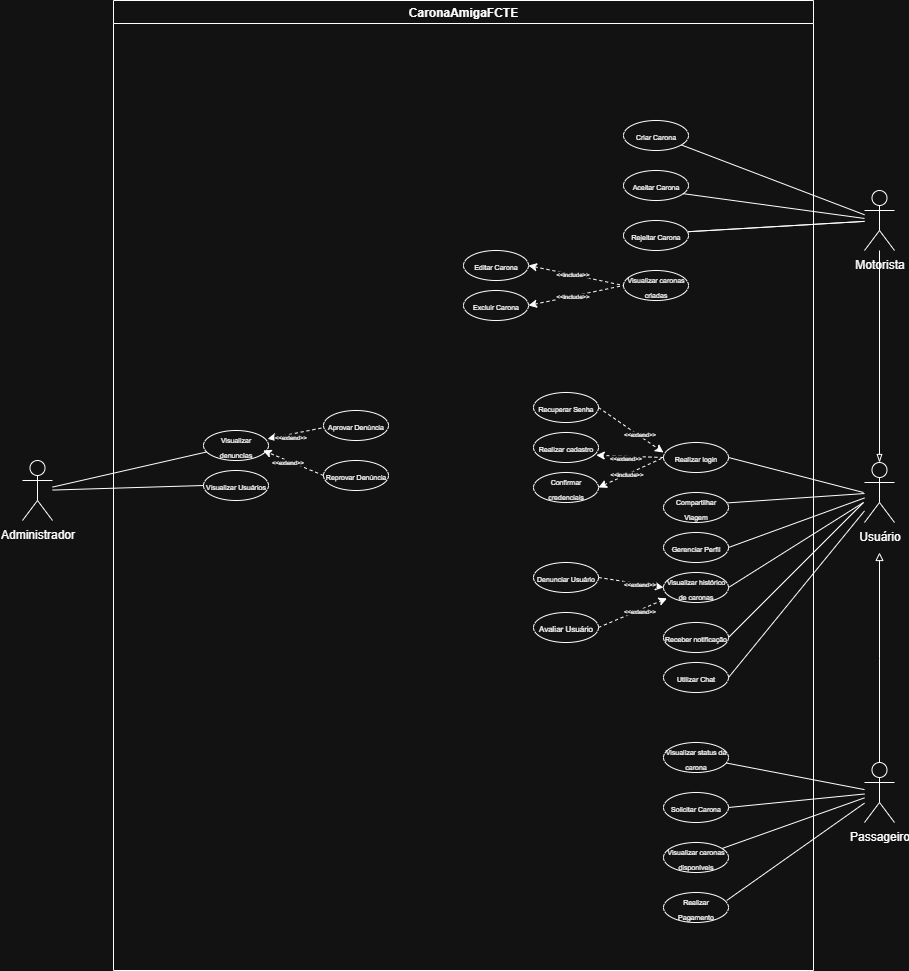

The diagram above was exported from draw.io. Its source (the exported page's mxGraphModel, read from the mxfile embedded in the PNG):
<mxGraphModel dx="2907" dy="1263" grid="1" gridSize="10" guides="1" tooltips="1" connect="1" arrows="1" fold="1" page="1" pageScale="1" pageWidth="827" pageHeight="1169" math="0" shadow="0">
  <root>
    <mxCell id="0" />
    <mxCell id="1" parent="0" />
    <mxCell id="ow1q-PsRWjqOF_3GWZBM-12" style="rounded=0;orthogonalLoop=1;jettySize=auto;html=1;endArrow=none;endFill=0;" parent="1" source="JviNLPJ-I1qVK44SMOYS-2" target="y3X6Iviick7UqGz94tHV-20" edge="1">
      <mxGeometry relative="1" as="geometry" />
    </mxCell>
    <mxCell id="w18zJo0Rn9i5K31Lq3bj-32" style="rounded=0;orthogonalLoop=1;jettySize=auto;html=1;entryX=0;entryY=0.5;entryDx=0;entryDy=0;endArrow=none;endFill=0;" parent="1" source="JviNLPJ-I1qVK44SMOYS-2" target="y3X6Iviick7UqGz94tHV-21" edge="1">
      <mxGeometry relative="1" as="geometry">
        <mxPoint x="459" y="230" as="sourcePoint" />
      </mxGeometry>
    </mxCell>
    <mxCell id="w18zJo0Rn9i5K31Lq3bj-33" style="rounded=0;orthogonalLoop=1;jettySize=auto;html=1;entryX=0;entryY=0.5;entryDx=0;entryDy=0;endArrow=none;endFill=0;" parent="1" source="JviNLPJ-I1qVK44SMOYS-2" target="y3X6Iviick7UqGz94tHV-22" edge="1">
      <mxGeometry relative="1" as="geometry" />
    </mxCell>
    <mxCell id="s-oD2VXZbiuZJqVhZvEU-155" style="edgeStyle=orthogonalEdgeStyle;rounded=0;orthogonalLoop=1;jettySize=auto;html=1;endArrow=blockThin;endFill=0;" parent="1" source="JviNLPJ-I1qVK44SMOYS-2" target="w18zJo0Rn9i5K31Lq3bj-16" edge="1">
      <mxGeometry relative="1" as="geometry" />
    </mxCell>
    <mxCell id="JviNLPJ-I1qVK44SMOYS-2" value="Motorista" style="shape=umlActor;verticalLabelPosition=bottom;verticalAlign=top;html=1;outlineConnect=0;" parent="1" vertex="1">
      <mxGeometry x="1241" y="230" width="30" height="60" as="geometry" />
    </mxCell>
    <mxCell id="ow1q-PsRWjqOF_3GWZBM-18" style="rounded=0;orthogonalLoop=1;jettySize=auto;html=1;endArrow=none;endFill=0;" parent="1" source="JviNLPJ-I1qVK44SMOYS-3" target="ow1q-PsRWjqOF_3GWZBM-16" edge="1">
      <mxGeometry relative="1" as="geometry" />
    </mxCell>
    <mxCell id="w18zJo0Rn9i5K31Lq3bj-29" style="edgeStyle=orthogonalEdgeStyle;rounded=0;orthogonalLoop=1;jettySize=auto;html=1;endArrow=block;endFill=0;" parent="1" source="JviNLPJ-I1qVK44SMOYS-3" edge="1">
      <mxGeometry relative="1" as="geometry">
        <mxPoint x="1256" y="592" as="targetPoint" />
      </mxGeometry>
    </mxCell>
    <mxCell id="zel5XQeQTHIIgBM1p3lR-2" style="rounded=0;orthogonalLoop=1;jettySize=auto;html=1;endArrow=none;endFill=0;" parent="1" source="JviNLPJ-I1qVK44SMOYS-3" target="y3X6Iviick7UqGz94tHV-29" edge="1">
      <mxGeometry relative="1" as="geometry" />
    </mxCell>
    <mxCell id="JviNLPJ-I1qVK44SMOYS-3" value="Passageiro" style="shape=umlActor;verticalLabelPosition=bottom;verticalAlign=top;html=1;outlineConnect=0;" parent="1" vertex="1">
      <mxGeometry x="1241" y="802" width="30" height="60" as="geometry" />
    </mxCell>
    <mxCell id="w18zJo0Rn9i5K31Lq3bj-4" value="" style="endArrow=none;html=1;rounded=0;entryX=1;entryY=0.5;entryDx=0;entryDy=0;endFill=0;" parent="1" source="JviNLPJ-I1qVK44SMOYS-3" target="y3X6Iviick7UqGz94tHV-13" edge="1">
      <mxGeometry width="50" height="50" relative="1" as="geometry">
        <mxPoint x="630" y="742" as="sourcePoint" />
        <mxPoint x="530" y="767" as="targetPoint" />
      </mxGeometry>
    </mxCell>
    <mxCell id="w18zJo0Rn9i5K31Lq3bj-12" value="CaronaAmigaFCTE" style="swimlane;whiteSpace=wrap;html=1;" parent="1" vertex="1">
      <mxGeometry x="490" y="40" width="700" height="970" as="geometry" />
    </mxCell>
    <mxCell id="y3X6Iviick7UqGz94tHV-20" value="&lt;span style=&quot;font-size: 7px;&quot;&gt;Criar Carona&lt;/span&gt;" style="ellipse;whiteSpace=wrap;html=1;" parent="w18zJo0Rn9i5K31Lq3bj-12" vertex="1">
      <mxGeometry x="510" y="120" width="65" height="30" as="geometry" />
    </mxCell>
    <mxCell id="ow1q-PsRWjqOF_3GWZBM-9" value="&lt;span style=&quot;font-size: 7px;&quot;&gt;Visualizar denuncías&lt;/span&gt;" style="ellipse;whiteSpace=wrap;html=1;" parent="w18zJo0Rn9i5K31Lq3bj-12" vertex="1">
      <mxGeometry x="90" y="430" width="65" height="30" as="geometry" />
    </mxCell>
    <mxCell id="ow1q-PsRWjqOF_3GWZBM-11" value="&lt;span style=&quot;font-size: 7px;&quot;&gt;Compartilhar Viagem&lt;/span&gt;" style="ellipse;whiteSpace=wrap;html=1;" parent="w18zJo0Rn9i5K31Lq3bj-12" vertex="1">
      <mxGeometry x="550" y="492" width="65" height="30" as="geometry" />
    </mxCell>
    <mxCell id="y3X6Iviick7UqGz94tHV-13" value="&lt;font style=&quot;font-size: 7px;&quot;&gt;Solicitar Carona&lt;/font&gt;" style="ellipse;whiteSpace=wrap;html=1;" parent="w18zJo0Rn9i5K31Lq3bj-12" vertex="1">
      <mxGeometry x="550" y="792" width="65" height="30" as="geometry" />
    </mxCell>
    <mxCell id="y3X6Iviick7UqGz94tHV-21" value="&lt;span style=&quot;font-size: 7px;&quot;&gt;Aceitar Carona&lt;/span&gt;" style="ellipse;whiteSpace=wrap;html=1;" parent="w18zJo0Rn9i5K31Lq3bj-12" vertex="1">
      <mxGeometry x="510" y="170" width="65" height="30" as="geometry" />
    </mxCell>
    <mxCell id="y3X6Iviick7UqGz94tHV-24" value="&lt;span style=&quot;font-size: 7px;&quot;&gt;Gerenciar Perfil&lt;/span&gt;" style="ellipse;whiteSpace=wrap;html=1;" parent="w18zJo0Rn9i5K31Lq3bj-12" vertex="1">
      <mxGeometry x="550" y="532" width="65" height="30" as="geometry" />
    </mxCell>
    <mxCell id="ow1q-PsRWjqOF_3GWZBM-1" value="&lt;span style=&quot;font-size: 7px;&quot;&gt;Realizar cadastro&lt;/span&gt;" style="ellipse;whiteSpace=wrap;html=1;" parent="w18zJo0Rn9i5K31Lq3bj-12" vertex="1">
      <mxGeometry x="420" y="432" width="65" height="30" as="geometry" />
    </mxCell>
    <mxCell id="ow1q-PsRWjqOF_3GWZBM-5" value="&lt;span style=&quot;font-size: 7px;&quot;&gt;Aprovar Denúncia&lt;/span&gt;&lt;span style=&quot;color: rgba(0, 0, 0, 0); font-family: monospace; font-size: 0px; text-align: start; text-wrap-mode: nowrap;&quot;&gt;%3CmxGraphModel%3E%3Croot%3E%3CmxCell%20id%3D%220%22%2F%3E%3CmxCell%20id%3D%221%22%20parent%3D%220%22%2F%3E%3CmxCell%20id%3D%222%22%20value%3D%22%22%20style%3D%22endArrow%3Dnone%3Bhtml%3D1%3Brounded%3D0%3BentryX%3D1%3BentryY%3D0.5%3BentryDx%3D0%3BentryDy%3D0%3BendFill%3D0%3B%22%20edge%3D%221%22%20parent%3D%221%22%3E%3CmxGeometry%20width%3D%2250%22%20height%3D%2250%22%20relative%3D%221%22%20as%3D%22geometry%22%3E%3CmxPoint%20x%3D%221241%22%20y%3D%22459%22%20as%3D%22sourcePoint%22%2F%3E%3CmxPoint%20x%3D%221105%22%20y%3D%22495%22%20as%3D%22targetPoint%22%2F%3E%3C%2FmxGeometry%3E%3C%2FmxCell%3E%3C%2Froot%3E%3C%2FmxGraphModel%3E&lt;/span&gt;" style="ellipse;whiteSpace=wrap;html=1;" parent="w18zJo0Rn9i5K31Lq3bj-12" vertex="1">
      <mxGeometry x="210" y="410" width="65" height="30" as="geometry" />
    </mxCell>
    <mxCell id="ow1q-PsRWjqOF_3GWZBM-10" value="&lt;span style=&quot;font-size: 7px;&quot;&gt;Realizar Pagamento&lt;/span&gt;" style="ellipse;whiteSpace=wrap;html=1;" parent="w18zJo0Rn9i5K31Lq3bj-12" vertex="1">
      <mxGeometry x="550" y="892" width="65" height="30" as="geometry" />
    </mxCell>
    <mxCell id="ow1q-PsRWjqOF_3GWZBM-2" value="&lt;span style=&quot;font-size: 7px;&quot;&gt;Realizar login&lt;/span&gt;" style="ellipse;whiteSpace=wrap;html=1;" parent="w18zJo0Rn9i5K31Lq3bj-12" vertex="1">
      <mxGeometry x="550" y="442" width="65" height="30" as="geometry" />
    </mxCell>
    <mxCell id="w18zJo0Rn9i5K31Lq3bj-21" style="rounded=0;orthogonalLoop=1;jettySize=auto;html=1;exitX=0;exitY=0.5;exitDx=0;exitDy=0;entryX=0.966;entryY=0.759;entryDx=0;entryDy=0;entryPerimeter=0;endArrow=classic;endFill=1;dashed=1;" parent="w18zJo0Rn9i5K31Lq3bj-12" source="ow1q-PsRWjqOF_3GWZBM-2" target="ow1q-PsRWjqOF_3GWZBM-1" edge="1">
      <mxGeometry relative="1" as="geometry" />
    </mxCell>
    <mxCell id="w18zJo0Rn9i5K31Lq3bj-25" value="&amp;lt;&amp;lt;extend&amp;gt;&amp;gt;" style="edgeLabel;html=1;align=center;verticalAlign=middle;resizable=0;points=[];fontSize=6;" parent="w18zJo0Rn9i5K31Lq3bj-21" vertex="1" connectable="0">
      <mxGeometry x="0.1942" y="1" relative="1" as="geometry">
        <mxPoint as="offset" />
      </mxGeometry>
    </mxCell>
    <mxCell id="w18zJo0Rn9i5K31Lq3bj-24" style="rounded=0;orthogonalLoop=1;jettySize=auto;html=1;exitX=1;exitY=0.5;exitDx=0;exitDy=0;entryX=0;entryY=0.5;entryDx=0;entryDy=0;endArrow=none;endFill=0;startArrow=classic;startFill=1;dashed=1;" parent="w18zJo0Rn9i5K31Lq3bj-12" source="ow1q-PsRWjqOF_3GWZBM-3" target="ow1q-PsRWjqOF_3GWZBM-2" edge="1">
      <mxGeometry relative="1" as="geometry" />
    </mxCell>
    <mxCell id="w18zJo0Rn9i5K31Lq3bj-26" value="&amp;lt;&amp;lt;include&amp;gt;&amp;gt;" style="edgeLabel;html=1;align=center;verticalAlign=middle;resizable=0;points=[];fontSize=6;" parent="w18zJo0Rn9i5K31Lq3bj-24" vertex="1" connectable="0">
      <mxGeometry x="-0.1284" y="2" relative="1" as="geometry">
        <mxPoint as="offset" />
      </mxGeometry>
    </mxCell>
    <mxCell id="ow1q-PsRWjqOF_3GWZBM-16" value="&lt;span style=&quot;font-size: 7px;&quot;&gt;Visualizar status da carona&lt;/span&gt;" style="ellipse;whiteSpace=wrap;html=1;" parent="w18zJo0Rn9i5K31Lq3bj-12" vertex="1">
      <mxGeometry x="550" y="742" width="65" height="30" as="geometry" />
    </mxCell>
    <mxCell id="y3X6Iviick7UqGz94tHV-29" value="&lt;span style=&quot;font-size: 7px;&quot;&gt;Visualizar caronas disponíveis&lt;/span&gt;" style="ellipse;whiteSpace=wrap;html=1;" parent="w18zJo0Rn9i5K31Lq3bj-12" vertex="1">
      <mxGeometry x="550" y="842" width="65" height="30" as="geometry" />
    </mxCell>
    <mxCell id="ow1q-PsRWjqOF_3GWZBM-3" value="&lt;span style=&quot;font-size: 7px;&quot;&gt;Confirmar credenciais&lt;/span&gt;" style="ellipse;whiteSpace=wrap;html=1;" parent="w18zJo0Rn9i5K31Lq3bj-12" vertex="1">
      <mxGeometry x="420" y="472" width="65" height="30" as="geometry" />
    </mxCell>
    <mxCell id="y3X6Iviick7UqGz94tHV-36" value="&lt;span style=&quot;font-size: 7px;&quot;&gt;Reprovar Denúncia&lt;/span&gt;" style="ellipse;whiteSpace=wrap;html=1;" parent="w18zJo0Rn9i5K31Lq3bj-12" vertex="1">
      <mxGeometry x="210" y="460" width="65" height="30" as="geometry" />
    </mxCell>
    <mxCell id="s-oD2VXZbiuZJqVhZvEU-53" value="&lt;span style=&quot;font-size: 7px;&quot;&gt;Visualizar histórico de caronas&lt;/span&gt;" style="ellipse;whiteSpace=wrap;html=1;" parent="w18zJo0Rn9i5K31Lq3bj-12" vertex="1">
      <mxGeometry x="550" y="572" width="65" height="30" as="geometry" />
    </mxCell>
    <mxCell id="s-oD2VXZbiuZJqVhZvEU-55" value="&lt;font style=&quot;font-size: 8px;&quot;&gt;Avaliar Usuário&lt;/font&gt;" style="ellipse;whiteSpace=wrap;html=1;" parent="w18zJo0Rn9i5K31Lq3bj-12" vertex="1">
      <mxGeometry x="420" y="612" width="65" height="30" as="geometry" />
    </mxCell>
    <mxCell id="s-oD2VXZbiuZJqVhZvEU-59" style="rounded=0;orthogonalLoop=1;jettySize=auto;html=1;endArrow=classic;endFill=1;dashed=1;entryX=0.054;entryY=0.86;entryDx=0;entryDy=0;exitX=1;exitY=0.5;exitDx=0;exitDy=0;entryPerimeter=0;" parent="w18zJo0Rn9i5K31Lq3bj-12" source="s-oD2VXZbiuZJqVhZvEU-55" target="s-oD2VXZbiuZJqVhZvEU-53" edge="1">
      <mxGeometry relative="1" as="geometry">
        <mxPoint x="520" y="602" as="sourcePoint" />
        <mxPoint x="598" y="611" as="targetPoint" />
      </mxGeometry>
    </mxCell>
    <mxCell id="s-oD2VXZbiuZJqVhZvEU-60" value="&amp;lt;&amp;lt;extend&amp;gt;&amp;gt;" style="edgeLabel;html=1;align=center;verticalAlign=middle;resizable=0;points=[];fontSize=6;" parent="s-oD2VXZbiuZJqVhZvEU-59" connectable="0" vertex="1">
      <mxGeometry x="0.1942" y="1" relative="1" as="geometry">
        <mxPoint as="offset" />
      </mxGeometry>
    </mxCell>
    <mxCell id="s-oD2VXZbiuZJqVhZvEU-54" value="&lt;span style=&quot;font-size: 7px;&quot;&gt;Denunciar Usuário&lt;/span&gt;" style="ellipse;whiteSpace=wrap;html=1;" parent="w18zJo0Rn9i5K31Lq3bj-12" vertex="1">
      <mxGeometry x="420" y="562" width="65" height="30" as="geometry" />
    </mxCell>
    <mxCell id="s-oD2VXZbiuZJqVhZvEU-56" style="rounded=0;orthogonalLoop=1;jettySize=auto;html=1;endArrow=classic;endFill=1;dashed=1;entryX=0;entryY=0.5;entryDx=0;entryDy=0;exitX=1;exitY=0.5;exitDx=0;exitDy=0;" parent="w18zJo0Rn9i5K31Lq3bj-12" source="s-oD2VXZbiuZJqVhZvEU-54" target="s-oD2VXZbiuZJqVhZvEU-53" edge="1">
      <mxGeometry relative="1" as="geometry">
        <mxPoint x="520" y="572" as="sourcePoint" />
        <mxPoint x="598" y="581" as="targetPoint" />
      </mxGeometry>
    </mxCell>
    <mxCell id="s-oD2VXZbiuZJqVhZvEU-57" value="&amp;lt;&amp;lt;extend&amp;gt;&amp;gt;" style="edgeLabel;html=1;align=center;verticalAlign=middle;resizable=0;points=[];fontSize=6;" parent="s-oD2VXZbiuZJqVhZvEU-56" connectable="0" vertex="1">
      <mxGeometry x="0.1942" y="1" relative="1" as="geometry">
        <mxPoint as="offset" />
      </mxGeometry>
    </mxCell>
    <mxCell id="s-oD2VXZbiuZJqVhZvEU-62" value="&lt;span style=&quot;font-size: 7px;&quot;&gt;Receber notificação&lt;/span&gt;" style="ellipse;whiteSpace=wrap;html=1;" parent="w18zJo0Rn9i5K31Lq3bj-12" vertex="1">
      <mxGeometry x="550" y="622" width="65" height="30" as="geometry" />
    </mxCell>
    <mxCell id="s-oD2VXZbiuZJqVhZvEU-65" value="&lt;span style=&quot;font-size: 7px;&quot;&gt;Visualizar caronas criadas&lt;/span&gt;" style="ellipse;whiteSpace=wrap;html=1;" parent="w18zJo0Rn9i5K31Lq3bj-12" vertex="1">
      <mxGeometry x="510" y="270" width="65" height="30" as="geometry" />
    </mxCell>
    <mxCell id="s-oD2VXZbiuZJqVhZvEU-70" value="&lt;span style=&quot;font-size: 7px;&quot;&gt;Excluir Carona&lt;/span&gt;" style="ellipse;whiteSpace=wrap;html=1;" parent="w18zJo0Rn9i5K31Lq3bj-12" vertex="1">
      <mxGeometry x="350" y="290" width="65" height="30" as="geometry" />
    </mxCell>
    <mxCell id="s-oD2VXZbiuZJqVhZvEU-71" style="rounded=0;orthogonalLoop=1;jettySize=auto;html=1;exitX=-0.034;exitY=0.586;exitDx=0;exitDy=0;entryX=0.986;entryY=0.278;entryDx=0;entryDy=0;entryPerimeter=0;endArrow=classic;endFill=1;dashed=1;exitPerimeter=0;" parent="w18zJo0Rn9i5K31Lq3bj-12" source="ow1q-PsRWjqOF_3GWZBM-5" target="ow1q-PsRWjqOF_3GWZBM-9" edge="1">
      <mxGeometry relative="1" as="geometry">
        <mxPoint x="190" y="429" as="sourcePoint" />
        <mxPoint x="237" y="420" as="targetPoint" />
      </mxGeometry>
    </mxCell>
    <mxCell id="s-oD2VXZbiuZJqVhZvEU-72" value="&amp;lt;&amp;lt;extend&amp;gt;&amp;gt;" style="edgeLabel;html=1;align=center;verticalAlign=middle;resizable=0;points=[];fontSize=6;" parent="s-oD2VXZbiuZJqVhZvEU-71" connectable="0" vertex="1">
      <mxGeometry x="0.1942" y="1" relative="1" as="geometry">
        <mxPoint as="offset" />
      </mxGeometry>
    </mxCell>
    <mxCell id="s-oD2VXZbiuZJqVhZvEU-73" style="rounded=0;orthogonalLoop=1;jettySize=auto;html=1;exitX=0;exitY=0.5;exitDx=0;exitDy=0;entryX=0.918;entryY=0.667;entryDx=0;entryDy=0;entryPerimeter=0;endArrow=classic;endFill=1;dashed=1;" parent="w18zJo0Rn9i5K31Lq3bj-12" source="y3X6Iviick7UqGz94tHV-36" target="ow1q-PsRWjqOF_3GWZBM-9" edge="1">
      <mxGeometry relative="1" as="geometry">
        <mxPoint x="160" y="469" as="sourcePoint" />
        <mxPoint x="207" y="460" as="targetPoint" />
      </mxGeometry>
    </mxCell>
    <mxCell id="s-oD2VXZbiuZJqVhZvEU-74" value="&amp;lt;&amp;lt;extend&amp;gt;&amp;gt;" style="edgeLabel;html=1;align=center;verticalAlign=middle;resizable=0;points=[];fontSize=6;" parent="s-oD2VXZbiuZJqVhZvEU-73" connectable="0" vertex="1">
      <mxGeometry x="0.1942" y="1" relative="1" as="geometry">
        <mxPoint as="offset" />
      </mxGeometry>
    </mxCell>
    <mxCell id="s-oD2VXZbiuZJqVhZvEU-75" value="&lt;span style=&quot;font-size: 7px;&quot;&gt;Recuperar Senha&lt;/span&gt;" style="ellipse;whiteSpace=wrap;html=1;" parent="w18zJo0Rn9i5K31Lq3bj-12" vertex="1">
      <mxGeometry x="420" y="392" width="65" height="30" as="geometry" />
    </mxCell>
    <mxCell id="s-oD2VXZbiuZJqVhZvEU-78" value="&lt;span style=&quot;font-size: 7px;&quot;&gt;Utilizar Chat&lt;/span&gt;" style="ellipse;whiteSpace=wrap;html=1;" parent="w18zJo0Rn9i5K31Lq3bj-12" vertex="1">
      <mxGeometry x="550" y="662" width="65" height="30" as="geometry" />
    </mxCell>
    <mxCell id="s-oD2VXZbiuZJqVhZvEU-80" value="&lt;span style=&quot;font-size: 7px;&quot;&gt;Editar Carona&lt;/span&gt;" style="ellipse;whiteSpace=wrap;html=1;" parent="w18zJo0Rn9i5K31Lq3bj-12" vertex="1">
      <mxGeometry x="350" y="250" width="65" height="30" as="geometry" />
    </mxCell>
    <mxCell id="s-oD2VXZbiuZJqVhZvEU-83" value="&lt;span style=&quot;font-size: 7px;&quot;&gt;Visualizar Usuários&lt;/span&gt;" style="ellipse;whiteSpace=wrap;html=1;" parent="w18zJo0Rn9i5K31Lq3bj-12" vertex="1">
      <mxGeometry x="90" y="470" width="65" height="30" as="geometry" />
    </mxCell>
    <mxCell id="s-oD2VXZbiuZJqVhZvEU-195" style="rounded=0;orthogonalLoop=1;jettySize=auto;html=1;entryX=0;entryY=0.5;entryDx=0;entryDy=0;endArrow=none;endFill=0;startArrow=classic;startFill=1;dashed=1;exitX=1;exitY=0.5;exitDx=0;exitDy=0;" parent="w18zJo0Rn9i5K31Lq3bj-12" source="s-oD2VXZbiuZJqVhZvEU-80" target="s-oD2VXZbiuZJqVhZvEU-65" edge="1">
      <mxGeometry relative="1" as="geometry">
        <mxPoint x="440" y="300" as="sourcePoint" />
        <mxPoint x="535" y="270" as="targetPoint" />
      </mxGeometry>
    </mxCell>
    <mxCell id="s-oD2VXZbiuZJqVhZvEU-196" value="&amp;lt;&amp;lt;include&amp;gt;&amp;gt;" style="edgeLabel;html=1;align=center;verticalAlign=middle;resizable=0;points=[];fontSize=6;" parent="s-oD2VXZbiuZJqVhZvEU-195" connectable="0" vertex="1">
      <mxGeometry x="-0.1284" y="2" relative="1" as="geometry">
        <mxPoint as="offset" />
      </mxGeometry>
    </mxCell>
    <mxCell id="s-oD2VXZbiuZJqVhZvEU-197" style="rounded=0;orthogonalLoop=1;jettySize=auto;html=1;entryX=0;entryY=0.5;entryDx=0;entryDy=0;endArrow=none;endFill=0;startArrow=classic;startFill=1;dashed=1;exitX=1;exitY=0.5;exitDx=0;exitDy=0;" parent="w18zJo0Rn9i5K31Lq3bj-12" source="s-oD2VXZbiuZJqVhZvEU-70" target="s-oD2VXZbiuZJqVhZvEU-65" edge="1">
      <mxGeometry relative="1" as="geometry">
        <mxPoint x="450" y="340" as="sourcePoint" />
        <mxPoint x="545" y="310" as="targetPoint" />
      </mxGeometry>
    </mxCell>
    <mxCell id="s-oD2VXZbiuZJqVhZvEU-198" value="&amp;lt;&amp;lt;include&amp;gt;&amp;gt;" style="edgeLabel;html=1;align=center;verticalAlign=middle;resizable=0;points=[];fontSize=6;" parent="s-oD2VXZbiuZJqVhZvEU-197" connectable="0" vertex="1">
      <mxGeometry x="-0.1284" y="2" relative="1" as="geometry">
        <mxPoint as="offset" />
      </mxGeometry>
    </mxCell>
    <mxCell id="ow1q-PsRWjqOF_3GWZBM-13" style="rounded=0;orthogonalLoop=1;jettySize=auto;html=1;endArrow=none;endFill=0;" parent="1" source="ow1q-PsRWjqOF_3GWZBM-6" target="ow1q-PsRWjqOF_3GWZBM-9" edge="1">
      <mxGeometry relative="1" as="geometry" />
    </mxCell>
    <mxCell id="ow1q-PsRWjqOF_3GWZBM-6" value="Administrador" style="shape=umlActor;verticalLabelPosition=bottom;verticalAlign=top;html=1;outlineConnect=0;" parent="1" vertex="1">
      <mxGeometry x="399" y="500" width="30" height="60" as="geometry" />
    </mxCell>
    <mxCell id="w18zJo0Rn9i5K31Lq3bj-20" style="rounded=0;orthogonalLoop=1;jettySize=auto;html=1;entryX=1;entryY=0.5;entryDx=0;entryDy=0;endArrow=none;endFill=0;strokeColor=default;" parent="1" target="ow1q-PsRWjqOF_3GWZBM-2" edge="1">
      <mxGeometry relative="1" as="geometry">
        <mxPoint x="1240" y="532" as="sourcePoint" />
      </mxGeometry>
    </mxCell>
    <mxCell id="w18zJo0Rn9i5K31Lq3bj-35" style="rounded=0;orthogonalLoop=1;jettySize=auto;html=1;entryX=1;entryY=0.5;entryDx=0;entryDy=0;endArrow=none;endFill=0;" parent="1" source="w18zJo0Rn9i5K31Lq3bj-16" target="y3X6Iviick7UqGz94tHV-24" edge="1">
      <mxGeometry relative="1" as="geometry" />
    </mxCell>
    <mxCell id="w18zJo0Rn9i5K31Lq3bj-16" value="Usuário" style="shape=umlActor;verticalLabelPosition=bottom;verticalAlign=top;html=1;outlineConnect=0;" parent="1" vertex="1">
      <mxGeometry x="1241" y="502" width="30" height="60" as="geometry" />
    </mxCell>
    <mxCell id="y3X6Iviick7UqGz94tHV-69" style="rounded=0;orthogonalLoop=1;jettySize=auto;html=1;endArrow=none;endFill=0;entryX=0.972;entryY=0.266;entryDx=0;entryDy=0;entryPerimeter=0;" parent="1" source="JviNLPJ-I1qVK44SMOYS-3" target="ow1q-PsRWjqOF_3GWZBM-10" edge="1">
      <mxGeometry relative="1" as="geometry">
        <mxPoint x="1366" y="872" as="sourcePoint" />
        <mxPoint x="1230" y="980" as="targetPoint" />
      </mxGeometry>
    </mxCell>
    <mxCell id="w18zJo0Rn9i5K31Lq3bj-34" style="rounded=0;orthogonalLoop=1;jettySize=auto;html=1;entryX=0.978;entryY=0.348;entryDx=0;entryDy=0;entryPerimeter=0;endArrow=none;endFill=0;" parent="1" source="w18zJo0Rn9i5K31Lq3bj-16" target="ow1q-PsRWjqOF_3GWZBM-11" edge="1">
      <mxGeometry relative="1" as="geometry" />
    </mxCell>
    <mxCell id="s-oD2VXZbiuZJqVhZvEU-63" style="rounded=0;orthogonalLoop=1;jettySize=auto;html=1;entryX=1;entryY=0.5;entryDx=0;entryDy=0;endArrow=none;endFill=0;" parent="1" target="s-oD2VXZbiuZJqVhZvEU-53" edge="1">
      <mxGeometry relative="1" as="geometry">
        <mxPoint x="1240" y="542" as="sourcePoint" />
        <mxPoint x="1150" y="652" as="targetPoint" />
      </mxGeometry>
    </mxCell>
    <mxCell id="s-oD2VXZbiuZJqVhZvEU-64" style="rounded=0;orthogonalLoop=1;jettySize=auto;html=1;entryX=1;entryY=0.5;entryDx=0;entryDy=0;endArrow=none;endFill=0;" parent="1" target="s-oD2VXZbiuZJqVhZvEU-62" edge="1">
      <mxGeometry relative="1" as="geometry">
        <mxPoint x="1240" y="542" as="sourcePoint" />
        <mxPoint x="1170" y="697" as="targetPoint" />
      </mxGeometry>
    </mxCell>
    <mxCell id="s-oD2VXZbiuZJqVhZvEU-76" style="rounded=0;orthogonalLoop=1;jettySize=auto;html=1;exitX=1;exitY=0.5;exitDx=0;exitDy=0;endArrow=classic;endFill=1;dashed=1;" parent="1" source="s-oD2VXZbiuZJqVhZvEU-75" edge="1">
      <mxGeometry relative="1" as="geometry">
        <mxPoint x="1067" y="454" as="sourcePoint" />
        <mxPoint x="1040" y="492" as="targetPoint" />
      </mxGeometry>
    </mxCell>
    <mxCell id="s-oD2VXZbiuZJqVhZvEU-77" value="&amp;lt;&amp;lt;extend&amp;gt;&amp;gt;" style="edgeLabel;html=1;align=center;verticalAlign=middle;resizable=0;points=[];fontSize=6;" parent="s-oD2VXZbiuZJqVhZvEU-76" connectable="0" vertex="1">
      <mxGeometry x="0.1942" y="1" relative="1" as="geometry">
        <mxPoint as="offset" />
      </mxGeometry>
    </mxCell>
    <mxCell id="s-oD2VXZbiuZJqVhZvEU-79" style="rounded=0;orthogonalLoop=1;jettySize=auto;html=1;entryX=1;entryY=0.5;entryDx=0;entryDy=0;endArrow=none;endFill=0;" parent="1" source="w18zJo0Rn9i5K31Lq3bj-16" target="s-oD2VXZbiuZJqVhZvEU-78" edge="1">
      <mxGeometry relative="1" as="geometry">
        <mxPoint x="1345" y="562" as="sourcePoint" />
        <mxPoint x="1210" y="697" as="targetPoint" />
      </mxGeometry>
    </mxCell>
    <mxCell id="s-oD2VXZbiuZJqVhZvEU-84" style="rounded=0;orthogonalLoop=1;jettySize=auto;html=1;endArrow=none;endFill=0;entryX=0;entryY=0.5;entryDx=0;entryDy=0;" parent="1" source="ow1q-PsRWjqOF_3GWZBM-6" target="s-oD2VXZbiuZJqVhZvEU-83" edge="1">
      <mxGeometry relative="1" as="geometry">
        <mxPoint x="520" y="535" as="sourcePoint" />
        <mxPoint x="674" y="500" as="targetPoint" />
      </mxGeometry>
    </mxCell>
    <mxCell id="s-oD2VXZbiuZJqVhZvEU-152" value="" style="rounded=0;orthogonalLoop=1;jettySize=auto;html=1;entryX=0;entryY=0.5;entryDx=0;entryDy=0;endArrow=none;endFill=0;" parent="1" source="JviNLPJ-I1qVK44SMOYS-2" target="y3X6Iviick7UqGz94tHV-22" edge="1">
      <mxGeometry relative="1" as="geometry">
        <mxPoint x="1260" y="261" as="sourcePoint" />
        <mxPoint x="599" y="295" as="targetPoint" />
      </mxGeometry>
    </mxCell>
    <mxCell id="y3X6Iviick7UqGz94tHV-22" value="&lt;span style=&quot;font-size: 7px;&quot;&gt;Rejeitar Carona&lt;/span&gt;" style="ellipse;whiteSpace=wrap;html=1;" parent="1" vertex="1">
      <mxGeometry x="1000" y="260" width="65" height="30" as="geometry" />
    </mxCell>
  </root>
</mxGraphModel>